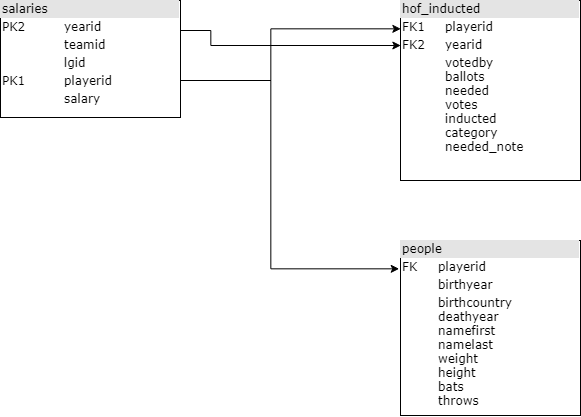

The diagram above was exported from draw.io. Its source (the exported page's mxGraphModel, read from the mxfile embedded in the PNG):
<mxGraphModel dx="1303" dy="675" grid="1" gridSize="10" guides="1" tooltips="1" connect="1" arrows="1" fold="1" page="1" pageScale="1" pageWidth="1100" pageHeight="850" background="#ffffff" math="0" shadow="0">
  <root>
    <mxCell id="0" />
    <mxCell id="1" parent="0" />
    <mxCell id="2ed32ef02a7f4228-1" value="&lt;div style=&quot;box-sizing: border-box ; width: 100% ; background: #e4e4e4 ; padding: 2px&quot;&gt;hof_inducted&lt;/div&gt;&lt;table style=&quot;width: 100% ; font-size: 1em&quot; cellpadding=&quot;2&quot; cellspacing=&quot;0&quot;&gt;&lt;tbody&gt;&lt;tr&gt;&lt;td&gt;FK1&lt;/td&gt;&lt;td&gt;playerid&lt;/td&gt;&lt;/tr&gt;&lt;tr&gt;&lt;td&gt;FK2&lt;/td&gt;&lt;td&gt;yearid&lt;/td&gt;&lt;/tr&gt;&lt;tr&gt;&lt;td&gt;&lt;/td&gt;&lt;td&gt;votedby&lt;br&gt;ballots&lt;br&gt;needed&lt;br&gt;votes&lt;br&gt;inducted&lt;br&gt;category&lt;br&gt;needed_note&lt;/td&gt;&lt;/tr&gt;&lt;/tbody&gt;&lt;/table&gt;" style="verticalAlign=top;align=left;overflow=fill;html=1;rounded=0;shadow=0;comic=0;labelBackgroundColor=none;strokeColor=#000000;strokeWidth=1;fillColor=#ffffff;fontFamily=Verdana;fontSize=12;fontColor=#000000;" parent="1" vertex="1">
      <mxGeometry x="520" y="120" width="180" height="180" as="geometry" />
    </mxCell>
    <mxCell id="hBtpW08g4Teo4vqmMEjR-4" style="edgeStyle=orthogonalEdgeStyle;rounded=0;orthogonalLoop=1;jettySize=auto;html=1;exitX=1;exitY=0.25;exitDx=0;exitDy=0;entryX=0;entryY=0.25;entryDx=0;entryDy=0;" edge="1" parent="1" source="2ed32ef02a7f4228-4" target="2ed32ef02a7f4228-1">
      <mxGeometry relative="1" as="geometry">
        <Array as="points">
          <mxPoint x="330" y="150" />
          <mxPoint x="330" y="165" />
        </Array>
      </mxGeometry>
    </mxCell>
    <mxCell id="hBtpW08g4Teo4vqmMEjR-5" style="edgeStyle=orthogonalEdgeStyle;rounded=0;orthogonalLoop=1;jettySize=auto;html=1;entryX=0.002;entryY=0.161;entryDx=0;entryDy=0;entryPerimeter=0;" edge="1" parent="1" target="2ed32ef02a7f4228-1">
      <mxGeometry relative="1" as="geometry">
        <mxPoint x="300" y="200" as="sourcePoint" />
        <Array as="points">
          <mxPoint x="390" y="200" />
          <mxPoint x="390" y="148" />
        </Array>
      </mxGeometry>
    </mxCell>
    <mxCell id="hBtpW08g4Teo4vqmMEjR-6" style="edgeStyle=orthogonalEdgeStyle;rounded=0;orthogonalLoop=1;jettySize=auto;html=1;entryX=-0.009;entryY=0.158;entryDx=0;entryDy=0;entryPerimeter=0;" edge="1" parent="1" target="2ed32ef02a7f4228-5">
      <mxGeometry relative="1" as="geometry">
        <mxPoint x="450" y="380" as="targetPoint" />
        <mxPoint x="300" y="200" as="sourcePoint" />
        <Array as="points">
          <mxPoint x="390" y="200" />
          <mxPoint x="390" y="388" />
        </Array>
      </mxGeometry>
    </mxCell>
    <mxCell id="2ed32ef02a7f4228-4" value="&lt;div style=&quot;box-sizing: border-box ; width: 100% ; background: #e4e4e4 ; padding: 2px&quot;&gt;salaries&lt;/div&gt;&lt;table style=&quot;width: 100% ; font-size: 1em&quot; cellpadding=&quot;2&quot; cellspacing=&quot;0&quot;&gt;&lt;tbody&gt;&lt;tr&gt;&lt;td&gt;PK2&lt;/td&gt;&lt;td&gt;yearid&lt;/td&gt;&lt;/tr&gt;&lt;tr&gt;&lt;td&gt;&lt;br&gt;&lt;/td&gt;&lt;td&gt;teamid&lt;/td&gt;&lt;/tr&gt;&lt;tr&gt;&lt;td&gt;&lt;br&gt;&lt;/td&gt;&lt;td&gt;lgid&lt;br&gt;&lt;/td&gt;&lt;/tr&gt;&lt;tr&gt;&lt;td&gt;PK1&lt;/td&gt;&lt;td&gt;playerid&lt;/td&gt;&lt;/tr&gt;&lt;tr&gt;&lt;td&gt;&lt;br&gt;&lt;/td&gt;&lt;td&gt;salary&lt;/td&gt;&lt;/tr&gt;&lt;/tbody&gt;&lt;/table&gt;" style="verticalAlign=top;align=left;overflow=fill;html=1;rounded=0;shadow=0;comic=0;labelBackgroundColor=none;strokeColor=#000000;strokeWidth=1;fillColor=#ffffff;fontFamily=Verdana;fontSize=12;fontColor=#000000;" parent="1" vertex="1">
      <mxGeometry x="120" y="120" width="180" height="117" as="geometry" />
    </mxCell>
    <mxCell id="2ed32ef02a7f4228-5" value="&lt;div style=&quot;box-sizing: border-box ; width: 100% ; background: #e4e4e4 ; padding: 2px&quot;&gt;people&lt;/div&gt;&lt;table style=&quot;width: 100% ; font-size: 1em&quot; cellpadding=&quot;2&quot; cellspacing=&quot;0&quot;&gt;&lt;tbody&gt;&lt;tr&gt;&lt;td&gt;FK&lt;/td&gt;&lt;td&gt;playerid&lt;/td&gt;&lt;/tr&gt;&lt;tr&gt;&lt;td&gt;&lt;br&gt;&lt;/td&gt;&lt;td&gt;birthyear&lt;/td&gt;&lt;/tr&gt;&lt;tr&gt;&lt;td&gt;&lt;/td&gt;&lt;td&gt;birthcountry&lt;br&gt;deathyear&lt;br&gt;namefirst&lt;br&gt;namelast&lt;br&gt;weight&lt;br&gt;height&lt;br&gt;bats&lt;br&gt;throws&lt;/td&gt;&lt;/tr&gt;&lt;/tbody&gt;&lt;/table&gt;" style="verticalAlign=top;align=left;overflow=fill;html=1;rounded=0;shadow=0;comic=0;labelBackgroundColor=none;strokeColor=#000000;strokeWidth=1;fillColor=#ffffff;fontFamily=Verdana;fontSize=12;fontColor=#000000;" parent="1" vertex="1">
      <mxGeometry x="520" y="360" width="180" height="175" as="geometry" />
    </mxCell>
  </root>
</mxGraphModel>